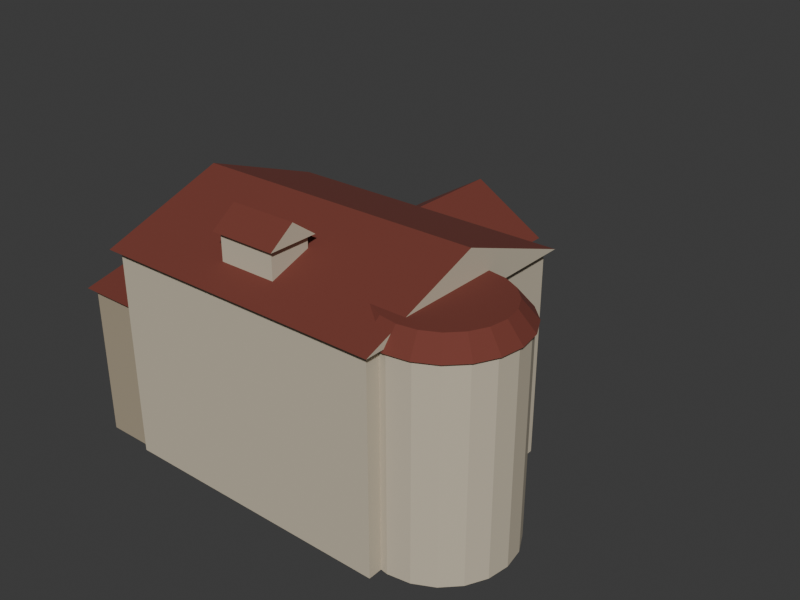 # Source: sun-ke-villa-massing.blend  (saved by Blender 5.2.44; exported with 4.5.12 LTS)
import bpy
from mathutils import Matrix  # noqa: F401  (used for matrix-valued properties, if any)

bpy.ops.wm.read_factory_settings(use_empty=True)
scene = bpy.context.scene
scene.name = 'Scene'

# ---- collections
col_collection = bpy.data.collections.new('Collection'); scene.collection.children.link(col_collection)

# ---- materials (node trees are filled in below, after node groups)
mat_sun_ke_villa_wall_warm_plaster = bpy.data.materials.new('sun-ke-villa-wall-warm-plaster')
mat_sun_ke_villa_wall_warm_plaster.diffuse_color = (0.5776, 0.5089, 0.3864, 1.0)
mat_sun_ke_villa_wall_warm_plaster.roughness = 0.94
mat_sun_ke_villa_wallshade_warm_plaster_shadow = bpy.data.materials.new('sun-ke-villa-wallShade-warm-plaster-shadow')
mat_sun_ke_villa_wallshade_warm_plaster_shadow.diffuse_color = (0.3916, 0.3278, 0.2307, 1.0)
mat_sun_ke_villa_wallshade_warm_plaster_shadow.roughness = 0.95
mat_sun_ke_villa_roof_muted_red_tile = bpy.data.materials.new('sun-ke-villa-roof-muted-red-tile')
mat_sun_ke_villa_roof_muted_red_tile.diffuse_color = (0.1746, 0.0382, 0.02519, 1.0)
mat_sun_ke_villa_roof_muted_red_tile.roughness = 0.9

# ---- material node trees
mat_sun_ke_villa_wall_warm_plaster.use_nodes = True; mat_sun_ke_villa_wall_warm_plaster.node_tree.nodes.clear()
_N = mat_sun_ke_villa_wall_warm_plaster.node_tree.nodes; _L = mat_sun_ke_villa_wall_warm_plaster.node_tree.links
n0 = _N.new('ShaderNodeBsdfPrincipled'); n0.name = 'Principled BSDF'; n0.location = (-200, 100)
n0.inputs[0].default_value = (0.5776, 0.5089, 0.3864, 1.0)
n0.inputs[2].default_value = 0.94
n0.inputs[10].default_value = 0.005
n1 = _N.new('ShaderNodeOutputMaterial'); n1.name = 'Material Output'; n1.location = (200, 100)
_L.new(n0.outputs[0], n1.inputs[0])
n1.is_active_output = True
mat_sun_ke_villa_wallshade_warm_plaster_shadow.use_nodes = True; mat_sun_ke_villa_wallshade_warm_plaster_shadow.node_tree.nodes.clear()
_N = mat_sun_ke_villa_wallshade_warm_plaster_shadow.node_tree.nodes; _L = mat_sun_ke_villa_wallshade_warm_plaster_shadow.node_tree.links
n0 = _N.new('ShaderNodeBsdfPrincipled'); n0.name = 'Principled BSDF'; n0.location = (-200, 100)
n0.inputs[0].default_value = (0.3916, 0.3278, 0.2307, 1.0)
n0.inputs[2].default_value = 0.95
n0.inputs[10].default_value = 0.005
n1 = _N.new('ShaderNodeOutputMaterial'); n1.name = 'Material Output'; n1.location = (200, 100)
_L.new(n0.outputs[0], n1.inputs[0])
n1.is_active_output = True
mat_sun_ke_villa_roof_muted_red_tile.use_nodes = True; mat_sun_ke_villa_roof_muted_red_tile.node_tree.nodes.clear()
_N = mat_sun_ke_villa_roof_muted_red_tile.node_tree.nodes; _L = mat_sun_ke_villa_roof_muted_red_tile.node_tree.links
n0 = _N.new('ShaderNodeBsdfPrincipled'); n0.name = 'Principled BSDF'; n0.location = (-200, 100)
n0.inputs[0].default_value = (0.1746, 0.0382, 0.02519, 1.0)
n0.inputs[2].default_value = 0.9
n0.inputs[10].default_value = 0.005
n1 = _N.new('ShaderNodeOutputMaterial'); n1.name = 'Material Output'; n1.location = (200, 100)
_L.new(n0.outputs[0], n1.inputs[0])
n1.is_active_output = True

# ---- world
world_world = bpy.data.worlds.new('World'); scene.world = world_world
world_world.use_nodes = True; world_world.node_tree.nodes.clear()
_N = world_world.node_tree.nodes; _L = world_world.node_tree.links
n0 = _N.new('ShaderNodeOutputWorld'); n0.name = 'World Output'; n0.location = (200, 100)
n1 = _N.new('ShaderNodeBackground'); n1.name = 'Background'; n1.location = (-200, 100)
n1.inputs[0].default_value = (0.05088, 0.05088, 0.05088, 1.0)
_L.new(n1.outputs[0], n0.inputs[0])
n0.is_active_output = True
world_world.color = (0.6795, 0.5972, 0.3968)
world_world.sun_shadow_jitter_overblur = 0.0

# ---- meshes
me_cube = bpy.data.meshes.new('Cube')
me_cube.from_pydata([(-2.475, -2.04, -1.84), (-2.475, -2.04, 1.84), (-2.475, 2.04, -1.84), (-2.475, 2.04, 1.84), (2.475, -2.04, -1.84), (2.475, -2.04, 1.84), (2.475, 2.04, -1.84), (2.475, 2.04, 1.84)], [], [(0, 1, 3, 2), (2, 3, 7, 6), (6, 7, 5, 4), (4, 5, 1, 0), (2, 6, 4, 0), (7, 3, 1, 5)])
_uv = me_cube.uv_layers.new(name='UVMap')
_uv.uv.foreach_set('vector', [0.375, 0.0, 0.625, 0.0, 0.625, 0.25, 0.375, 0.25, 0.375, 0.25, 0.625, 0.25, 0.625, 0.5, 0.375, 0.5, 0.375, 0.5, 0.625, 0.5, 0.625, 0.75, 0.375, 0.75, 0.375, 0.75, 0.625, 0.75, 0.625, 1.0, 0.375, 1.0, 0.125, 0.5, 0.375, 0.5, 0.375, 0.75, 0.125, 0.75, 0.625, 0.5, 0.875, 0.5, 0.875, 0.75, 0.625, 0.75])
me_cube.materials.append(mat_sun_ke_villa_wall_warm_plaster)
me_cube.update()
me_cube_001 = bpy.data.meshes.new('Cube.001')
me_cube_001.from_pydata([(-0.91, -1.86, -1.34), (-0.91, -1.86, 1.34), (-0.91, 1.86, -1.34), (-0.91, 1.86, 1.34), (0.91, -1.86, -1.34), (0.91, -1.86, 1.34), (0.91, 1.86, -1.34), (0.91, 1.86, 1.34)], [], [(0, 1, 3, 2), (2, 3, 7, 6), (6, 7, 5, 4), (4, 5, 1, 0), (2, 6, 4, 0), (7, 3, 1, 5)])
_uv = me_cube_001.uv_layers.new(name='UVMap')
_uv.uv.foreach_set('vector', [0.375, 0.0, 0.625, 0.0, 0.625, 0.25, 0.375, 0.25, 0.375, 0.25, 0.625, 0.25, 0.625, 0.5, 0.375, 0.5, 0.375, 0.5, 0.625, 0.5, 0.625, 0.75, 0.375, 0.75, 0.375, 0.75, 0.625, 0.75, 0.625, 1.0, 0.375, 1.0, 0.125, 0.5, 0.375, 0.5, 0.375, 0.75, 0.125, 0.75, 0.625, 0.5, 0.875, 0.5, 0.875, 0.75, 0.625, 0.75])
me_cube_001.materials.append(mat_sun_ke_villa_wallshade_warm_plaster_shadow)
me_cube_001.update()
me_cylinder = bpy.data.meshes.new('Cylinder')
me_cylinder.from_pydata([(0.0, 1.23, -1.82), (0.0, 1.23, 1.82), (0.3801, 1.17, -1.82), (0.3801, 1.17, 1.82), (0.723, 0.9951, -1.82), (0.723, 0.9951, 1.82), (0.9951, 0.723, -1.82), (0.9951, 0.723, 1.82), (1.17, 0.3801, -1.82), (1.17, 0.3801, 1.82), (1.23, 0.0, -1.82), (1.23, 0.0, 1.82), (1.17, -0.3801, -1.82), (1.17, -0.3801, 1.82), (0.9951, -0.723, -1.82), (0.9951, -0.723, 1.82), (0.723, -0.9951, -1.82), (0.723, -0.9951, 1.82), (0.3801, -1.17, -1.82), (0.3801, -1.17, 1.82), (0.0, -1.23, -1.82), (0.0, -1.23, 1.82), (-0.3801, -1.17, -1.82), (-0.3801, -1.17, 1.82), (-0.723, -0.9951, -1.82), (-0.723, -0.9951, 1.82), (-0.9951, -0.723, -1.82), (-0.9951, -0.723, 1.82), (-1.17, -0.3801, -1.82), (-1.17, -0.3801, 1.82), (-1.23, 0.0, -1.82), (-1.23, 0.0, 1.82), (-1.17, 0.3801, -1.82), (-1.17, 0.3801, 1.82), (-0.9951, 0.723, -1.82), (-0.9951, 0.723, 1.82), (-0.723, 0.9951, -1.82), (-0.723, 0.9951, 1.82), (-0.3801, 1.17, -1.82), (-0.3801, 1.17, 1.82)], [], [(0, 1, 3, 2), (2, 3, 5, 4), (4, 5, 7, 6), (6, 7, 9, 8), (8, 9, 11, 10), (10, 11, 13, 12), (12, 13, 15, 14), (14, 15, 17, 16), (16, 17, 19, 18), (18, 19, 21, 20), (20, 21, 23, 22), (22, 23, 25, 24), (24, 25, 27, 26), (26, 27, 29, 28), (28, 29, 31, 30), (30, 31, 33, 32), (32, 33, 35, 34), (34, 35, 37, 36), (3, 1, 39, 37, 35, 33, 31, 29, 27, 25, 23, 21, 19, 17, 15, 13, 11, 9, 7, 5), (36, 37, 39, 38), (38, 39, 1, 0), (0, 2, 4, 6, 8, 10, 12, 14, 16, 18, 20, 22, 24, 26, 28, 30, 32, 34, 36, 38)])
_uv = me_cylinder.uv_layers.new(name='UVMap')
_uv.uv.foreach_set('vector', [1.0, 0.5, 1.0, 1.0, 0.95, 1.0, 0.95, 0.5, 0.95, 0.5, 0.95, 1.0, 0.9, 1.0, 0.9, 0.5, 0.9, 0.5, 0.9, 1.0, 0.85, 1.0, 0.85, 0.5, 0.85, 0.5, 0.85, 1.0, 0.8, 1.0, 0.8, 0.5, 0.8, 0.5, 0.8, 1.0, 0.75, 1.0, 0.75, 0.5, 0.75, 0.5, 0.75, 1.0, 0.7, 1.0, 0.7, 0.5, 0.7, 0.5, 0.7, 1.0, 0.65, 1.0, 0.65, 0.5, 0.65, 0.5, 0.65, 1.0, 0.6, 1.0, 0.6, 0.5, 0.6, 0.5, 0.6, 1.0, 0.55, 1.0, 0.55, 0.5, 0.55, 0.5, 0.55, 1.0, 0.5, 1.0, 0.5, 0.5, 0.5, 0.5, 0.5, 1.0, 0.45, 1.0, 0.45, 0.5, 0.45, 0.5, 0.45, 1.0, 0.4, 1.0, 0.4, 0.5, 0.4, 0.5, 0.4, 1.0, 0.35, 1.0, 0.35, 0.5, 0.35, 0.5, 0.35, 1.0, 0.3, 1.0, 0.3, 0.5, 0.3, 0.5, 0.3, 1.0, 0.25, 1.0, 0.25, 0.5, 0.25, 0.5, 0.25, 1.0, 0.2, 1.0, 0.2, 0.5, 0.2, 0.5, 0.2, 1.0, 0.15, 1.0, 0.15, 0.5, 0.15, 0.5, 0.15, 1.0, 0.1, 1.0, 0.1, 0.5, 0.3242, 0.4783, 0.25, 0.49, 0.1758, 0.4783, 0.1089, 0.4442, 0.05584, 0.3911, 0.02175, 0.3242, 0.01, 0.25, 0.02175, 0.1758, 0.05584, 0.1089, 0.1089, 0.05584, 0.1758, 0.02175, 0.25, 0.01, 0.3242, 0.02175, 0.3911, 0.05584, 0.4442, 0.1089, 0.4783, 0.1758, 0.49, 0.25, 0.4783, 0.3242, 0.4442, 0.3911, 0.3911, 0.4442, 0.1, 0.5, 0.1, 1.0, 0.05, 1.0, 0.05, 0.5, 0.05, 0.5, 0.05, 1.0, -1.565e-07, 1.0, -1.565e-07, 0.5, 0.75, 0.49, 0.8242, 0.4783, 0.8911, 0.4442, 0.9442, 0.3911, 0.9783, 0.3242, 0.99, 0.25, 0.9783, 0.1758, 0.9442, 0.1089, 0.8911, 0.05584, 0.8242, 0.02175, 0.75, 0.01, 0.6758, 0.02175, 0.6089, 0.05584, 0.5558, 0.1089, 0.5217, 0.1758, 0.51, 0.25, 0.5217, 0.3242, 0.5558, 0.3911, 0.6089, 0.4442, 0.6758, 0.4783])
me_cylinder.materials.append(mat_sun_ke_villa_wall_warm_plaster)
me_cylinder.update()
me_cube_002 = bpy.data.meshes.new('Cube.002')
me_cube_002.from_pydata([(-0.51, -0.36, -0.46), (-0.51, -0.36, 0.46), (-0.51, 0.36, -0.46), (-0.51, 0.36, 0.46), (0.51, -0.36, -0.46), (0.51, -0.36, 0.46), (0.51, 0.36, -0.46), (0.51, 0.36, 0.46)], [], [(0, 1, 3, 2), (2, 3, 7, 6), (6, 7, 5, 4), (4, 5, 1, 0), (2, 6, 4, 0), (7, 3, 1, 5)])
_uv = me_cube_002.uv_layers.new(name='UVMap')
_uv.uv.foreach_set('vector', [0.375, 0.0, 0.625, 0.0, 0.625, 0.25, 0.375, 0.25, 0.375, 0.25, 0.625, 0.25, 0.625, 0.5, 0.375, 0.5, 0.375, 0.5, 0.625, 0.5, 0.625, 0.75, 0.375, 0.75, 0.375, 0.75, 0.625, 0.75, 0.625, 1.0, 0.375, 1.0, 0.125, 0.5, 0.375, 0.5, 0.375, 0.75, 0.125, 0.75, 0.625, 0.5, 0.875, 0.5, 0.875, 0.75, 0.625, 0.75])
me_cube_002.materials.append(mat_sun_ke_villa_wall_warm_plaster)
me_cube_002.update()
me_cube_003 = bpy.data.meshes.new('Cube.003')
me_cube_003.from_pydata([(-0.2, -0.2, -1.08), (-0.2, -0.2, 1.08), (-0.2, 0.2, -1.08), (-0.2, 0.2, 1.08), (0.2, -0.2, -1.08), (0.2, -0.2, 1.08), (0.2, 0.2, -1.08), (0.2, 0.2, 1.08)], [], [(0, 1, 3, 2), (2, 3, 7, 6), (6, 7, 5, 4), (4, 5, 1, 0), (2, 6, 4, 0), (7, 3, 1, 5)])
_uv = me_cube_003.uv_layers.new(name='UVMap')
_uv.uv.foreach_set('vector', [0.375, 0.0, 0.625, 0.0, 0.625, 0.25, 0.375, 0.25, 0.375, 0.25, 0.625, 0.25, 0.625, 0.5, 0.375, 0.5, 0.375, 0.5, 0.625, 0.5, 0.625, 0.75, 0.375, 0.75, 0.375, 0.75, 0.625, 0.75, 0.625, 1.0, 0.375, 1.0, 0.125, 0.5, 0.375, 0.5, 0.375, 0.75, 0.125, 0.75, 0.625, 0.5, 0.875, 0.5, 0.875, 0.75, 0.625, 0.75])
me_cube_003.materials.append(mat_sun_ke_villa_wall_warm_plaster)
me_cube_003.update()
me_cube_004 = bpy.data.meshes.new('Cube.004')
me_cube_004.from_pydata([(-0.2, -0.2, -1.08), (-0.2, -0.2, 1.08), (-0.2, 0.2, -1.08), (-0.2, 0.2, 1.08), (0.2, -0.2, -1.08), (0.2, -0.2, 1.08), (0.2, 0.2, -1.08), (0.2, 0.2, 1.08)], [], [(0, 1, 3, 2), (2, 3, 7, 6), (6, 7, 5, 4), (4, 5, 1, 0), (2, 6, 4, 0), (7, 3, 1, 5)])
_uv = me_cube_004.uv_layers.new(name='UVMap')
_uv.uv.foreach_set('vector', [0.375, 0.0, 0.625, 0.0, 0.625, 0.25, 0.375, 0.25, 0.375, 0.25, 0.625, 0.25, 0.625, 0.5, 0.375, 0.5, 0.375, 0.5, 0.625, 0.5, 0.625, 0.75, 0.375, 0.75, 0.375, 0.75, 0.625, 0.75, 0.625, 1.0, 0.375, 1.0, 0.125, 0.5, 0.375, 0.5, 0.375, 0.75, 0.125, 0.75, 0.625, 0.5, 0.875, 0.5, 0.875, 0.75, 0.625, 0.75])
me_cube_004.materials.append(mat_sun_ke_villa_wall_warm_plaster)
me_cube_004.update()
me_cube_005 = bpy.data.meshes.new('Cube.005')
me_cube_005.from_pydata([(-0.16, -0.16, -1.08), (-0.16, -0.16, 1.08), (-0.16, 0.16, -1.08), (-0.16, 0.16, 1.08), (0.16, -0.16, -1.08), (0.16, -0.16, 1.08), (0.16, 0.16, -1.08), (0.16, 0.16, 1.08)], [], [(0, 1, 3, 2), (2, 3, 7, 6), (6, 7, 5, 4), (4, 5, 1, 0), (2, 6, 4, 0), (7, 3, 1, 5)])
_uv = me_cube_005.uv_layers.new(name='UVMap')
_uv.uv.foreach_set('vector', [0.375, 0.0, 0.625, 0.0, 0.625, 0.25, 0.375, 0.25, 0.375, 0.25, 0.625, 0.25, 0.625, 0.5, 0.375, 0.5, 0.375, 0.5, 0.625, 0.5, 0.625, 0.75, 0.375, 0.75, 0.375, 0.75, 0.625, 0.75, 0.625, 1.0, 0.375, 1.0, 0.125, 0.5, 0.375, 0.5, 0.375, 0.75, 0.125, 0.75, 0.625, 0.5, 0.875, 0.5, 0.875, 0.75, 0.625, 0.75])
me_cube_005.materials.append(mat_sun_ke_villa_wall_warm_plaster)
me_cube_005.update()
me_cube_006 = bpy.data.meshes.new('Cube.006')
me_cube_006.from_pydata([(-0.16, -0.16, -1.08), (-0.16, -0.16, 1.08), (-0.16, 0.16, -1.08), (-0.16, 0.16, 1.08), (0.16, -0.16, -1.08), (0.16, -0.16, 1.08), (0.16, 0.16, -1.08), (0.16, 0.16, 1.08)], [], [(0, 1, 3, 2), (2, 3, 7, 6), (6, 7, 5, 4), (4, 5, 1, 0), (2, 6, 4, 0), (7, 3, 1, 5)])
_uv = me_cube_006.uv_layers.new(name='UVMap')
_uv.uv.foreach_set('vector', [0.375, 0.0, 0.625, 0.0, 0.625, 0.25, 0.375, 0.25, 0.375, 0.25, 0.625, 0.25, 0.625, 0.5, 0.375, 0.5, 0.375, 0.5, 0.625, 0.5, 0.625, 0.75, 0.375, 0.75, 0.375, 0.75, 0.625, 0.75, 0.625, 1.0, 0.375, 1.0, 0.125, 0.5, 0.375, 0.5, 0.375, 0.75, 0.125, 0.75, 0.625, 0.5, 0.875, 0.5, 0.875, 0.75, 0.625, 0.75])
me_cube_006.materials.append(mat_sun_ke_villa_wall_warm_plaster)
me_cube_006.update()
me_cube_007 = bpy.data.meshes.new('Cube.007')
me_cube_007.from_pydata([(-0.12, -1.46, -0.12), (-0.12, -1.46, 0.12), (-0.12, 1.46, -0.12), (-0.12, 1.46, 0.12), (0.12, -1.46, -0.12), (0.12, -1.46, 0.12), (0.12, 1.46, -0.12), (0.12, 1.46, 0.12)], [], [(0, 1, 3, 2), (2, 3, 7, 6), (6, 7, 5, 4), (4, 5, 1, 0), (2, 6, 4, 0), (7, 3, 1, 5)])
_uv = me_cube_007.uv_layers.new(name='UVMap')
_uv.uv.foreach_set('vector', [0.375, 0.0, 0.625, 0.0, 0.625, 0.25, 0.375, 0.25, 0.375, 0.25, 0.625, 0.25, 0.625, 0.5, 0.375, 0.5, 0.375, 0.5, 0.625, 0.5, 0.625, 0.75, 0.375, 0.75, 0.375, 0.75, 0.625, 0.75, 0.625, 1.0, 0.375, 1.0, 0.125, 0.5, 0.375, 0.5, 0.375, 0.75, 0.125, 0.75, 0.625, 0.5, 0.875, 0.5, 0.875, 0.75, 0.625, 0.75])
me_cube_007.materials.append(mat_sun_ke_villa_wall_warm_plaster)
me_cube_007.update()
me_cube_008 = bpy.data.meshes.new('Cube.008')
me_cube_008.from_pydata([(-0.12, -1.46, -0.12), (-0.12, -1.46, 0.12), (-0.12, 1.46, -0.12), (-0.12, 1.46, 0.12), (0.12, -1.46, -0.12), (0.12, -1.46, 0.12), (0.12, 1.46, -0.12), (0.12, 1.46, 0.12)], [], [(0, 1, 3, 2), (2, 3, 7, 6), (6, 7, 5, 4), (4, 5, 1, 0), (2, 6, 4, 0), (7, 3, 1, 5)])
_uv = me_cube_008.uv_layers.new(name='UVMap')
_uv.uv.foreach_set('vector', [0.375, 0.0, 0.625, 0.0, 0.625, 0.25, 0.375, 0.25, 0.375, 0.25, 0.625, 0.25, 0.625, 0.5, 0.375, 0.5, 0.375, 0.5, 0.625, 0.5, 0.625, 0.75, 0.375, 0.75, 0.375, 0.75, 0.625, 0.75, 0.625, 1.0, 0.375, 1.0, 0.125, 0.5, 0.375, 0.5, 0.375, 0.75, 0.125, 0.75, 0.625, 0.5, 0.875, 0.5, 0.875, 0.75, 0.625, 0.75])
me_cube_008.materials.append(mat_sun_ke_villa_wall_warm_plaster)
me_cube_008.update()
me_central_tiled_roof_mesh = bpy.data.meshes.new('central-tiled-roof-mesh')
me_central_tiled_roof_mesh.from_pydata([(-3.01, -2.17, 3.68), (2.17, -2.17, 3.68), (2.17, 2.17, 3.68), (-3.01, 2.17, 3.68), (-3.01, 0.0, 4.46), (2.17, 0.0, 4.46)], [], [(0, 1, 5, 4), (3, 4, 5, 2), (0, 4, 3), (1, 2, 5), (0, 3, 2, 1)])
me_central_tiled_roof_mesh.polygons.foreach_set('material_index', [0, 0, 1, 1, 0])
me_central_tiled_roof_mesh.materials.append(mat_sun_ke_villa_roof_muted_red_tile)
me_central_tiled_roof_mesh.materials.append(mat_sun_ke_villa_wall_warm_plaster)
me_central_tiled_roof_mesh.update()
me_west_wing_tiled_roof_mesh = bpy.data.meshes.new('west-wing-tiled-roof-mesh')
me_west_wing_tiled_roof_mesh.from_pydata([(-3.94, -2.04, 2.68), (-1.9, -2.04, 2.68), (-1.9, 1.88, 2.68), (-3.94, 1.88, 2.68), (-3.94, -0.08, 3.13), (-1.9, -0.08, 3.13)], [], [(0, 1, 5, 4), (3, 4, 5, 2), (0, 4, 3), (1, 2, 5), (0, 3, 2, 1)])
me_west_wing_tiled_roof_mesh.polygons.foreach_set('material_index', [0, 0, 1, 1, 0])
me_west_wing_tiled_roof_mesh.materials.append(mat_sun_ke_villa_roof_muted_red_tile)
me_west_wing_tiled_roof_mesh.materials.append(mat_sun_ke_villa_wallshade_warm_plaster_shadow)
me_west_wing_tiled_roof_mesh.update()
me_cone = bpy.data.meshes.new('Cone')
me_cone.from_pydata([(0.0, 1.29, -0.16), (0.0, 1.02, 0.16), (0.3986, 1.227, -0.16), (0.3152, 0.9701, 0.16), (0.7582, 1.044, -0.16), (0.5995, 0.8252, 0.16), (1.044, 0.7582, -0.16), (0.8252, 0.5995, 0.16), (1.227, 0.3986, -0.16), (0.9701, 0.3152, 0.16), (1.29, 0.0, -0.16), (1.02, 0.0, 0.16), (1.227, -0.3986, -0.16), (0.9701, -0.3152, 0.16), (1.044, -0.7582, -0.16), (0.8252, -0.5995, 0.16), (0.7582, -1.044, -0.16), (0.5995, -0.8252, 0.16), (0.3986, -1.227, -0.16), (0.3152, -0.9701, 0.16), (0.0, -1.29, -0.16), (0.0, -1.02, 0.16), (-0.3986, -1.227, -0.16), (-0.3152, -0.9701, 0.16), (-0.7582, -1.044, -0.16), (-0.5995, -0.8252, 0.16), (-1.044, -0.7582, -0.16), (-0.8252, -0.5995, 0.16), (-1.227, -0.3986, -0.16), (-0.9701, -0.3152, 0.16), (-1.29, 0.0, -0.16), (-1.02, 0.0, 0.16), (-1.227, 0.3986, -0.16), (-0.9701, 0.3152, 0.16), (-1.044, 0.7582, -0.16), (-0.8252, 0.5995, 0.16), (-0.7582, 1.044, -0.16), (-0.5995, 0.8252, 0.16), (-0.3986, 1.227, -0.16), (-0.3152, 0.9701, 0.16)], [], [(0, 1, 3, 2), (2, 3, 5, 4), (4, 5, 7, 6), (6, 7, 9, 8), (8, 9, 11, 10), (10, 11, 13, 12), (12, 13, 15, 14), (14, 15, 17, 16), (16, 17, 19, 18), (18, 19, 21, 20), (20, 21, 23, 22), (22, 23, 25, 24), (24, 25, 27, 26), (26, 27, 29, 28), (28, 29, 31, 30), (30, 31, 33, 32), (32, 33, 35, 34), (34, 35, 37, 36), (3, 1, 39, 37, 35, 33, 31, 29, 27, 25, 23, 21, 19, 17, 15, 13, 11, 9, 7, 5), (36, 37, 39, 38), (38, 39, 1, 0), (0, 2, 4, 6, 8, 10, 12, 14, 16, 18, 20, 22, 24, 26, 28, 30, 32, 34, 36, 38)])
_uv = me_cone.uv_layers.new(name='UVMap')
_uv.uv.foreach_set('vector', [1.0, 0.5, 1.0, 1.0, 0.95, 1.0, 0.95, 0.5, 0.95, 0.5, 0.95, 1.0, 0.9, 1.0, 0.9, 0.5, 0.9, 0.5, 0.9, 1.0, 0.85, 1.0, 0.85, 0.5, 0.85, 0.5, 0.85, 1.0, 0.8, 1.0, 0.8, 0.5, 0.8, 0.5, 0.8, 1.0, 0.75, 1.0, 0.75, 0.5, 0.75, 0.5, 0.75, 1.0, 0.7, 1.0, 0.7, 0.5, 0.7, 0.5, 0.7, 1.0, 0.65, 1.0, 0.65, 0.5, 0.65, 0.5, 0.65, 1.0, 0.6, 1.0, 0.6, 0.5, 0.6, 0.5, 0.6, 1.0, 0.55, 1.0, 0.55, 0.5, 0.55, 0.5, 0.55, 1.0, 0.5, 1.0, 0.5, 0.5, 0.5, 0.5, 0.5, 1.0, 0.45, 1.0, 0.45, 0.5, 0.45, 0.5, 0.45, 1.0, 0.4, 1.0, 0.4, 0.5, 0.4, 0.5, 0.4, 1.0, 0.35, 1.0, 0.35, 0.5, 0.35, 0.5, 0.35, 1.0, 0.3, 1.0, 0.3, 0.5, 0.3, 0.5, 0.3, 1.0, 0.25, 1.0, 0.25, 0.5, 0.25, 0.5, 0.25, 1.0, 0.2, 1.0, 0.2, 0.5, 0.2, 0.5, 0.2, 1.0, 0.15, 1.0, 0.15, 0.5, 0.15, 0.5, 0.15, 1.0, 0.1, 1.0, 0.1, 0.5, 0.3242, 0.4783, 0.25, 0.49, 0.1758, 0.4783, 0.1089, 0.4442, 0.05584, 0.3911, 0.02175, 0.3242, 0.01, 0.25, 0.02175, 0.1758, 0.05584, 0.1089, 0.1089, 0.05584, 0.1758, 0.02175, 0.25, 0.01, 0.3242, 0.02175, 0.3911, 0.05584, 0.4442, 0.1089, 0.4783, 0.1758, 0.49, 0.25, 0.4783, 0.3242, 0.4442, 0.3911, 0.3911, 0.4442, 0.1, 0.5, 0.1, 1.0, 0.05, 1.0, 0.05, 0.5, 0.05, 0.5, 0.05, 1.0, -1.565e-07, 1.0, -1.565e-07, 0.5, 0.75, 0.49, 0.8242, 0.4783, 0.8911, 0.4442, 0.9442, 0.3911, 0.9783, 0.3242, 0.99, 0.25, 0.9783, 0.1758, 0.9442, 0.1089, 0.8911, 0.05584, 0.8242, 0.02175, 0.75, 0.01, 0.6758, 0.02175, 0.6089, 0.05584, 0.5558, 0.1089, 0.5217, 0.1758, 0.51, 0.25, 0.5217, 0.3242, 0.5558, 0.3911, 0.6089, 0.4442, 0.6758, 0.4783])
me_cone.materials.append(mat_sun_ke_villa_roof_muted_red_tile)
me_cone.update()
me_front_dormer_roof_mesh = bpy.data.meshes.new('front-dormer-roof-mesh')
me_front_dormer_roof_mesh.from_pydata([(-1.13, -1.71, 4.35), (0.05, -1.71, 4.35), (0.05, -0.83, 4.35), (-1.13, -0.83, 4.35), (-1.13, -1.27, 4.67), (0.05, -1.27, 4.67)], [], [(0, 1, 5, 4), (3, 4, 5, 2), (0, 4, 3), (1, 2, 5), (0, 3, 2, 1)])
me_front_dormer_roof_mesh.polygons.foreach_set('material_index', [0, 0, 1, 1, 0])
me_front_dormer_roof_mesh.materials.append(mat_sun_ke_villa_roof_muted_red_tile)
me_front_dormer_roof_mesh.materials.append(mat_sun_ke_villa_wall_warm_plaster)
me_front_dormer_roof_mesh.update()
me_porte_cochere_gable_roof_mesh = bpy.data.meshes.new('porte-cochere-gable-roof-mesh')
me_porte_cochere_gable_roof_mesh.from_pydata([(-2.59, 1.79, 2.35), (0.15, 1.79, 2.35), (0.15, 4.93, 2.35), (-2.59, 4.93, 2.35), (-1.22, 1.79, 3.18), (-1.22, 4.93, 3.18)], [], [(0, 4, 5, 3), (1, 2, 5, 4), (0, 1, 4), (3, 5, 2), (0, 3, 2, 1)])
me_porte_cochere_gable_roof_mesh.polygons.foreach_set('material_index', [0, 0, 1, 1, 0])
me_porte_cochere_gable_roof_mesh.materials.append(mat_sun_ke_villa_roof_muted_red_tile)
me_porte_cochere_gable_roof_mesh.materials.append(mat_sun_ke_villa_wall_warm_plaster)
me_porte_cochere_gable_roof_mesh.update()

# ---- objects
ob_central_residence_body = bpy.data.objects.new('central-residence-body', me_cube)
ob_lower_west_wing_body = bpy.data.objects.new('lower-west-wing-body', me_cube_001)
ob_rounded_east_tower_body = bpy.data.objects.new('rounded-east-tower-body', me_cylinder)
ob_front_dormer_body = bpy.data.objects.new('front-dormer-body', me_cube_002)
ob_porte_cochere_front_left_column_body = bpy.data.objects.new('porte-cochere-front-left-column-body', me_cube_003)
ob_porte_cochere_front_right_column_body = bpy.data.objects.new('porte-cochere-front-right-column-body', me_cube_004)
ob_porte_cochere_rear_left_column_body = bpy.data.objects.new('porte-cochere-rear-left-column-body', me_cube_005)
ob_porte_cochere_rear_right_column_body = bpy.data.objects.new('porte-cochere-rear-right-column-body', me_cube_006)
ob_porte_cochere_left_beam_body = bpy.data.objects.new('porte-cochere-left-beam-body', me_cube_007)
ob_porte_cochere_right_beam_body = bpy.data.objects.new('porte-cochere-right-beam-body', me_cube_008)
ob_central_tiled_roof = bpy.data.objects.new('central-tiled-roof', me_central_tiled_roof_mesh)
ob_west_wing_tiled_roof = bpy.data.objects.new('west-wing-tiled-roof', me_west_wing_tiled_roof_mesh)
ob_tower_low_curved_roof = bpy.data.objects.new('tower-low-curved-roof', me_cone)
ob_front_dormer_roof = bpy.data.objects.new('front-dormer-roof', me_front_dormer_roof_mesh)
ob_porte_cochere_gable_roof = bpy.data.objects.new('porte-cochere-gable-roof', me_porte_cochere_gable_roof_mesh)

# ---- transforms, parenting, visibility, modifiers, constraints
ob_central_residence_body.location = (-0.42, 0.0, 1.84)
ob_lower_west_wing_body.location = (-2.92, -0.08, 1.34)
ob_rounded_east_tower_body.location = (2.18, -0.58, 1.82)
ob_front_dormer_body.location = (-0.54, -1.27, 3.91)
ob_porte_cochere_front_left_column_body.location = (-2.1, 4.58, 1.08)
ob_porte_cochere_front_right_column_body.location = (-0.34, 4.58, 1.08)
ob_porte_cochere_rear_left_column_body.location = (-2.1, 2.48, 1.08)
ob_porte_cochere_rear_right_column_body.location = (-0.34, 2.48, 1.08)
ob_porte_cochere_left_beam_body.location = (-2.1, 3.36, 2.2)
ob_porte_cochere_right_beam_body.location = (-0.34, 3.36, 2.2)
ob_central_tiled_roof.location = (0.0, 0.0, 0.0)
ob_west_wing_tiled_roof.location = (0.0, 0.0, 0.0)
ob_tower_low_curved_roof.location = (2.18, -0.58, 3.8)
ob_front_dormer_roof.location = (0.0, 0.0, 0.0)
ob_porte_cochere_gable_roof.location = (0.0, 0.0, 0.0)

# ---- collection membership
col_collection.objects.link(ob_central_residence_body)
col_collection.objects.link(ob_lower_west_wing_body)
col_collection.objects.link(ob_rounded_east_tower_body)
col_collection.objects.link(ob_front_dormer_body)
col_collection.objects.link(ob_porte_cochere_front_left_column_body)
col_collection.objects.link(ob_porte_cochere_front_right_column_body)
col_collection.objects.link(ob_porte_cochere_rear_left_column_body)
col_collection.objects.link(ob_porte_cochere_rear_right_column_body)
col_collection.objects.link(ob_porte_cochere_left_beam_body)
col_collection.objects.link(ob_porte_cochere_right_beam_body)
col_collection.objects.link(ob_central_tiled_roof)
col_collection.objects.link(ob_west_wing_tiled_roof)
col_collection.objects.link(ob_tower_low_curved_roof)
col_collection.objects.link(ob_front_dormer_roof)
col_collection.objects.link(ob_porte_cochere_gable_roof)

# ---- scene / render settings (as saved in the file)
scene.frame_start = 1; scene.frame_end = 250; scene.frame_set(1)
scene.render.engine = 'BLENDER_WORKBENCH'
scene.render.resolution_x = 960
scene.render.resolution_y = 720
scene.render.bake_bias = 0.0
scene.render.bake_samples = 0
scene.render.compositor_device = 'GPU'
scene.eevee.use_volume_custom_range = False
scene.eevee.fast_gi_thickness_near = 0.1
scene.eevee.fast_gi_thickness_far = 0.0
scene.eevee.ray_tracing_options.screen_trace_thickness = 0.1
bpy.context.view_layer.update()

# ---- added for rendering (the .blend has no active camera and no usable light): camera, sun
cam_auto = bpy.data.cameras.new('AutoCamera')
cam_auto.lens = 50.0
cam_auto.sensor_width = 36.0
cam_auto.clip_end = 1000.0
ob_auto_camera = bpy.data.objects.new('AutoCamera', cam_auto)
scene.collection.objects.link(ob_auto_camera)
ob_auto_camera.location = (10.197, -11.1384, 10.6806)
ob_auto_camera.rotation_euler = (1.09748, -7.21219e-08, 0.694738)
scene.camera = ob_auto_camera
light_auto_sun = bpy.data.lights.new('AutoSun', 'SUN')
light_auto_sun.energy = 3.0
light_auto_sun.angle = 0.0523599
ob_auto_sun = bpy.data.objects.new('AutoSun', light_auto_sun)
scene.collection.objects.link(ob_auto_sun)
ob_auto_sun.rotation_euler = (0.872665, 0.174533, 0.523599)
bpy.context.view_layer.update()
